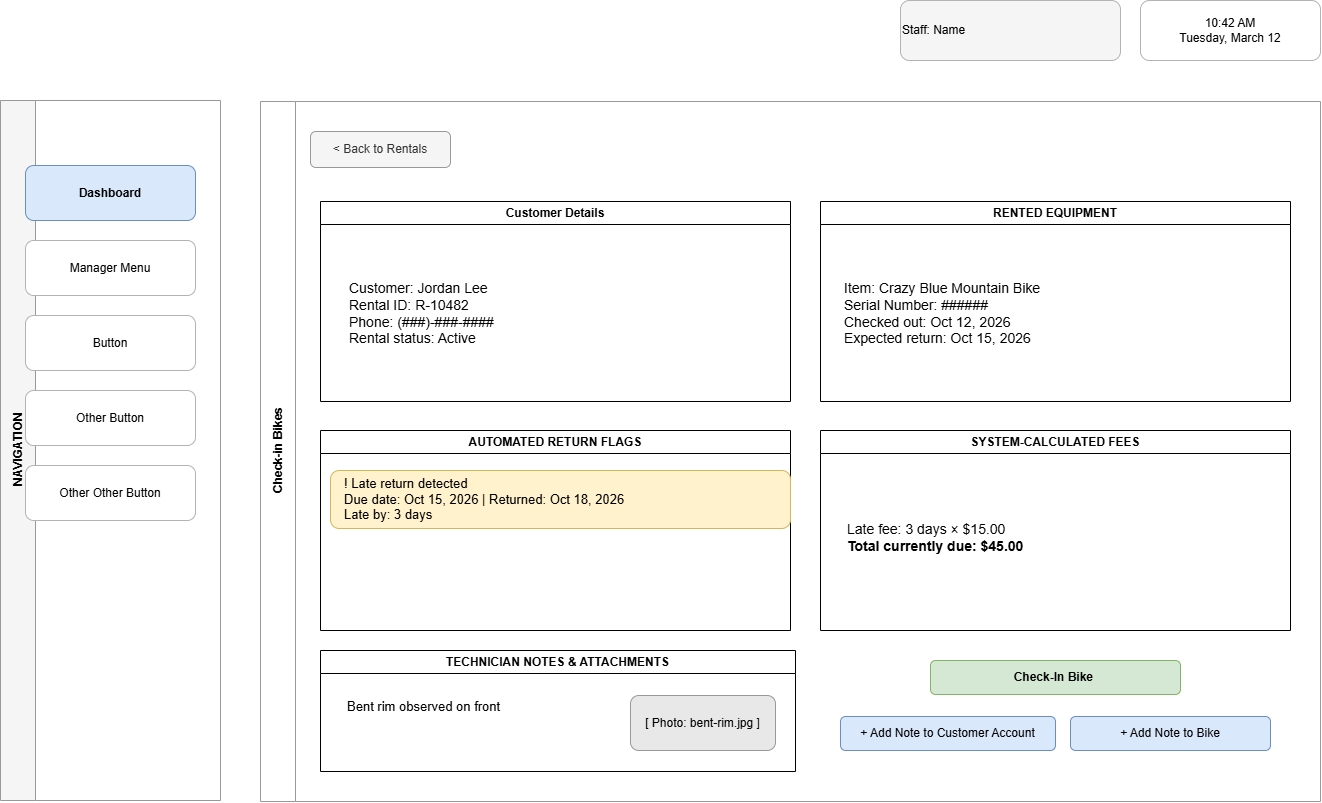

The diagram above was exported from draw.io. Its source (the exported page's mxGraphModel, read from the mxfile embedded in the PNG):
<mxGraphModel dx="1372" dy="1516" grid="1" gridSize="10" guides="1" tooltips="1" connect="1" arrows="1" fold="1" page="1" pageScale="1" pageWidth="1600" pageHeight="1000" math="0" shadow="0" adaptiveColors="auto">
  <root>
    <mxCell id="0" />
    <mxCell id="1" parent="0" />
    <mxCell id="user" parent="1" style="rounded=1;whiteSpace=wrap;html=1;align=left;verticalAlign=middle;strokeColor=#b3b3b3;fillColor=#f5f5f5;" value="Staff: Name" vertex="1">
      <mxGeometry height="60" width="220" x="940" y="40" as="geometry" />
    </mxCell>
    <mxCell id="clock" parent="1" style="rounded=1;whiteSpace=wrap;html=1;align=center;verticalAlign=middle;strokeColor=#b3b3b3;fillColor=#ffffff;" value="10:42 AM&#10;Tuesday, March 12" vertex="1">
      <mxGeometry height="60" width="180" x="1180" y="40" as="geometry" />
    </mxCell>
    <mxCell id="sidebar" parent="1" style="swimlane;horizontal=0;startSize=35;fillColor=#f5f5f5;strokeColor=#999999;html=1;fontStyle=1;" value="NAVIGATION" vertex="1">
      <mxGeometry height="700" width="220" x="40" y="140" as="geometry" />
    </mxCell>
    <mxCell id="nav1" parent="sidebar" style="rounded=1;whiteSpace=wrap;html=1;fillColor=#dae8fc;strokeColor=#6c8ebf;fontStyle=1;" value="Dashboard" vertex="1">
      <mxGeometry height="55" width="170" x="25" y="65" as="geometry" />
    </mxCell>
    <mxCell id="nav2" parent="sidebar" style="rounded=1;whiteSpace=wrap;html=1;fillColor=#ffffff;strokeColor=#b3b3b3;" value="Manager Menu" vertex="1">
      <mxGeometry height="55" width="170" x="25" y="140" as="geometry" />
    </mxCell>
    <mxCell id="nav3" parent="sidebar" style="rounded=1;whiteSpace=wrap;html=1;fillColor=#ffffff;strokeColor=#b3b3b3;" value="Button" vertex="1">
      <mxGeometry height="55" width="170" x="25" y="215" as="geometry" />
    </mxCell>
    <mxCell id="nav4" parent="sidebar" style="rounded=1;whiteSpace=wrap;html=1;fillColor=#ffffff;strokeColor=#b3b3b3;" value="Other Button" vertex="1">
      <mxGeometry height="55" width="170" x="25" y="290" as="geometry" />
    </mxCell>
    <mxCell id="nav5" parent="sidebar" style="rounded=1;whiteSpace=wrap;html=1;fillColor=#ffffff;strokeColor=#b3b3b3;" value="Other Other Button" vertex="1">
      <mxGeometry height="55" width="170" x="25" y="365" as="geometry" />
    </mxCell>
    <mxCell id="main" parent="1" style="swimlane;horizontal=0;startSize=35;fillColor=#ffffff;strokeColor=#999999;html=1;fontStyle=1;" value="Check-in Bikes" vertex="1">
      <mxGeometry height="700" width="1060" x="300" y="141" as="geometry" />
    </mxCell>
    <mxCell id="F6P_W6G1Tl8omzChv8aT-4" parent="main" style="rounded=1;whiteSpace=wrap;html=1;fillColor=#f5f5f5;strokeColor=#999999;fontColor=#333333;fontSize=12;" value="&lt; Back to Rentals" vertex="1">
      <mxGeometry height="36" width="140" x="50" y="30" as="geometry" />
    </mxCell>
    <mxCell id="F6P_W6G1Tl8omzChv8aT-23" parent="main" style="swimlane;whiteSpace=wrap;html=1;" value="&lt;span style=&quot;white-space: nowrap;&quot;&gt;Customer Details&lt;/span&gt;" vertex="1">
      <mxGeometry height="200" width="470" x="60" y="100" as="geometry" />
    </mxCell>
    <mxCell id="F6P_W6G1Tl8omzChv8aT-6" parent="F6P_W6G1Tl8omzChv8aT-23" style="text;whiteSpace=wrap;html=1;align=left;verticalAlign=top;fontSize=14;spacingLeft=12;spacingTop=12;" value="Customer: Jordan Lee&lt;br&gt;Rental ID: R-10482&lt;br&gt;Phone: (###)-###-####&lt;br&gt;Rental status: Active" vertex="1">
      <mxGeometry height="95" width="460" x="15" y="60" as="geometry" />
    </mxCell>
    <mxCell id="F6P_W6G1Tl8omzChv8aT-24" parent="main" style="swimlane;whiteSpace=wrap;html=1;" value="&lt;span style=&quot;white-space: nowrap;&quot;&gt;RENTED EQUIPMENT&lt;/span&gt;" vertex="1">
      <mxGeometry height="200" width="470" x="560" y="100" as="geometry" />
    </mxCell>
    <mxCell id="F6P_W6G1Tl8omzChv8aT-8" parent="F6P_W6G1Tl8omzChv8aT-24" style="text;whiteSpace=wrap;html=1;align=left;verticalAlign=top;fontSize=14;spacingLeft=12;spacingTop=12;" value="Item: Crazy Blue Mountain Bike&lt;br&gt;Serial Number: ######&lt;br&gt;Checked out: Oct 12, 2026&lt;br&gt;Expected return: Oct 15, 2026" vertex="1">
      <mxGeometry height="95" width="460" x="10" y="60" as="geometry" />
    </mxCell>
    <mxCell id="F6P_W6G1Tl8omzChv8aT-25" parent="main" style="swimlane;whiteSpace=wrap;html=1;" value="&lt;span style=&quot;white-space: nowrap;&quot;&gt;AUTOMATED RETURN FLAGS&lt;/span&gt;" vertex="1">
      <mxGeometry height="200" width="470" x="60" y="329" as="geometry" />
    </mxCell>
    <mxCell id="F6P_W6G1Tl8omzChv8aT-10" parent="F6P_W6G1Tl8omzChv8aT-25" style="rounded=1;whiteSpace=wrap;html=1;fillColor=#fff2cc;strokeColor=#d6b656;align=left;spacingLeft=12;fontSize=13;" value="!  Late return detected&lt;br&gt;Due date: Oct 15, 2026  |  Returned: Oct 18, 2026&lt;br&gt;Late by: 3 days" vertex="1">
      <mxGeometry height="58" width="460" x="10" y="40" as="geometry" />
    </mxCell>
    <mxCell id="F6P_W6G1Tl8omzChv8aT-26" parent="main" style="swimlane;whiteSpace=wrap;html=1;" value="&lt;span style=&quot;white-space: nowrap;&quot;&gt;SYSTEM-CALCULATED FEES&lt;/span&gt;" vertex="1">
      <mxGeometry height="200" width="470" x="560" y="329" as="geometry" />
    </mxCell>
    <mxCell id="F6P_W6G1Tl8omzChv8aT-13" parent="F6P_W6G1Tl8omzChv8aT-26" style="text;whiteSpace=wrap;html=1;align=left;verticalAlign=top;fontSize=14;spacingLeft=15;spacingTop=14;" value="Late fee: 3 days × $15.00&lt;br&gt;&lt;b&gt;Total currently due: $45.00&lt;/b&gt;" vertex="1">
      <mxGeometry height="100" width="300" x="10" y="70" as="geometry" />
    </mxCell>
    <mxCell id="F6P_W6G1Tl8omzChv8aT-28" parent="main" style="swimlane;whiteSpace=wrap;html=1;" value="&lt;span style=&quot;white-space: nowrap;&quot;&gt;TECHNICIAN NOTES &amp;amp; ATTACHMENTS&lt;/span&gt;" vertex="1">
      <mxGeometry height="121" width="475" x="60" y="549" as="geometry" />
    </mxCell>
    <mxCell id="F6P_W6G1Tl8omzChv8aT-16" parent="F6P_W6G1Tl8omzChv8aT-28" style="text;whiteSpace=wrap;html=1;align=left;verticalAlign=top;fontSize=13;spacingLeft=15;spacingTop=12;" value="Bent rim observed on front&amp;nbsp;" vertex="1">
      <mxGeometry height="85" width="200" x="10" y="30" as="geometry" />
    </mxCell>
    <mxCell id="F6P_W6G1Tl8omzChv8aT-17" parent="F6P_W6G1Tl8omzChv8aT-28" style="rounded=1;whiteSpace=wrap;html=1;fillColor=#e8e8e8;strokeColor=#999999;fontSize=12;" value="[ Photo: bent-rim.jpg ]" vertex="1">
      <mxGeometry height="55" width="145" x="310" y="45" as="geometry" />
    </mxCell>
    <mxCell id="F6P_W6G1Tl8omzChv8aT-19" parent="main" style="rounded=1;whiteSpace=wrap;html=1;fillColor=#d5e8d4;strokeColor=#82b366;fontStyle=1;fontSize=12;" value="Check-In Bike&amp;nbsp;" vertex="1">
      <mxGeometry height="34" width="250" x="670" y="559" as="geometry" />
    </mxCell>
    <mxCell id="F6P_W6G1Tl8omzChv8aT-32" parent="main" style="rounded=1;whiteSpace=wrap;html=1;fillColor=#dae8fc;strokeColor=#6c8ebf;fontSize=12;" value="+ Add Note to Customer Account" vertex="1">
      <mxGeometry height="34" width="215" x="580" y="615" as="geometry" />
    </mxCell>
    <mxCell id="F6P_W6G1Tl8omzChv8aT-31" parent="main" style="rounded=1;whiteSpace=wrap;html=1;fillColor=#dae8fc;strokeColor=#6c8ebf;fontSize=12;" value="+ Add Note to Bike" vertex="1">
      <mxGeometry height="34" width="200" x="810" y="615" as="geometry" />
    </mxCell>
  </root>
</mxGraphModel>